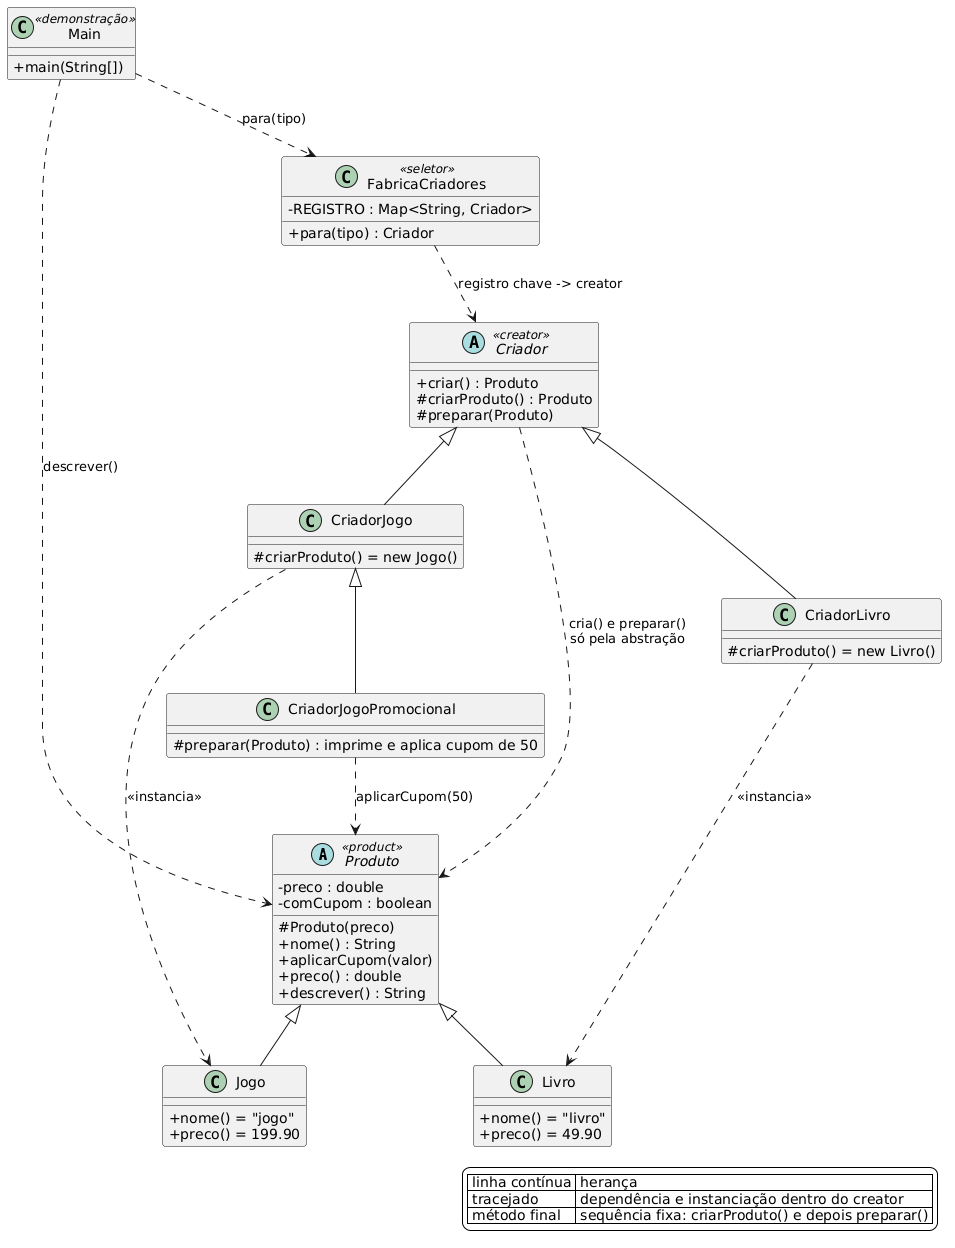

The diagram above was rendered by PlantUML. Its source (embedded in the PNG):
@startuml diagrama_factory_method
skinparam backgroundColor transparent
skinparam classAttributeIconSize 0
skinparam shadowing false

abstract class Produto <<product>> {
  - preco : double
  - comCupom : boolean
  # Produto(preco)
  + nome() : String
  + aplicarCupom(valor)
  + preco() : double
  + descrever() : String
}

class Livro {
  + nome() = "livro"
  + preco() = 49.90
}

class Jogo {
  + nome() = "jogo"
  + preco() = 199.90
}

abstract class Criador <<creator>> {
  + criar() : Produto
  # criarProduto() : Produto
  # preparar(Produto)
}

class CriadorLivro {
  # criarProduto() = new Livro()
}

class CriadorJogo {
  # criarProduto() = new Jogo()
}

class CriadorJogoPromocional {
  # preparar(Produto) : imprime e aplica cupom de 50
}

class FabricaCriadores <<seletor>> {
  - REGISTRO : Map<String, Criador>
  + para(tipo) : Criador
}

class Main <<demonstração>> {
  + main(String[])
}

Produto <|-- Livro
Produto <|-- Jogo

Criador <|-- CriadorLivro
Criador <|-- CriadorJogo
CriadorJogo <|-- CriadorJogoPromocional

CriadorLivro ..> Livro : <<instancia>>
CriadorJogo ..> Jogo : <<instancia>>
CriadorJogoPromocional ..> Produto : aplicarCupom(50)

Criador ..> Produto : cria() e preparar()\nsó pela abstração
FabricaCriadores ..> Criador : registro chave -> creator
Main ..> FabricaCriadores : para(tipo)
Main ..> Produto : descrever()

legend right
  | linha contínua | herança |
  | tracejado | dependência e instanciação dentro do creator |
  | método final | sequência fixa: criarProduto() e depois preparar() |
endlegend
@enduml